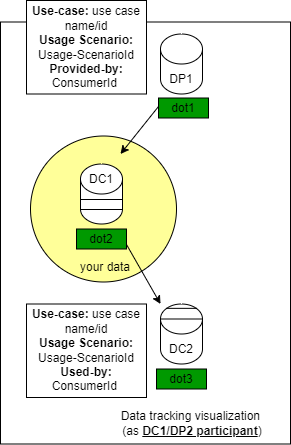

The diagram above was exported from draw.io. Its source (the exported page's mxGraphModel, read from the mxfile embedded in the PNG):
<mxGraphModel dx="4510" dy="1057" grid="1" gridSize="10" guides="1" tooltips="1" connect="1" arrows="1" fold="1" page="1" pageScale="1" pageWidth="850" pageHeight="1100" math="0" shadow="0">
  <root>
    <mxCell id="0" />
    <mxCell id="1" parent="0" />
    <mxCell id="2" value="" style="rounded=0;whiteSpace=wrap;html=1;" vertex="1" parent="1">
      <mxGeometry x="-2402" y="1365.5" width="290" height="422" as="geometry" />
    </mxCell>
    <mxCell id="3" value="" style="shape=cylinder3;whiteSpace=wrap;html=1;boundedLbl=1;backgroundOutline=1;size=15;" vertex="1" parent="1">
      <mxGeometry x="-2242" y="1377.5" width="42" height="60" as="geometry" />
    </mxCell>
    <mxCell id="4" value="" style="group" connectable="0" vertex="1" parent="1">
      <mxGeometry x="-2322" y="1507.5" width="101" height="118" as="geometry" />
    </mxCell>
    <mxCell id="5" value="" style="ellipse;whiteSpace=wrap;html=1;aspect=fixed;fillColor=#FFFF99;" vertex="1" parent="4">
      <mxGeometry x="-50" y="-28" width="146" height="146" as="geometry" />
    </mxCell>
    <mxCell id="6" value="" style="shape=cylinder3;whiteSpace=wrap;html=1;boundedLbl=1;backgroundOutline=1;size=15;" vertex="1" parent="4">
      <mxGeometry width="42" height="60" as="geometry" />
    </mxCell>
    <mxCell id="7" value="" style="endArrow=none;html=1;rounded=0;exitX=0;exitY=0;exitDx=0;exitDy=37.50000000000001;exitPerimeter=0;entryX=0;entryY=0.75;entryDx=0;entryDy=0;" edge="1" parent="4">
      <mxGeometry width="50" height="50" relative="1" as="geometry">
        <mxPoint y="35.50000000000006" as="sourcePoint" />
        <mxPoint x="42" y="35.50000000000006" as="targetPoint" />
      </mxGeometry>
    </mxCell>
    <mxCell id="8" value="" style="endArrow=none;html=1;rounded=0;exitX=0;exitY=0;exitDx=0;exitDy=37.50000000000001;exitPerimeter=0;entryX=0;entryY=0.75;entryDx=0;entryDy=0;" edge="1" parent="4">
      <mxGeometry width="50" height="50" relative="1" as="geometry">
        <mxPoint y="45.50000000000006" as="sourcePoint" />
        <mxPoint x="42" y="45.50000000000006" as="targetPoint" />
      </mxGeometry>
    </mxCell>
    <mxCell id="9" value="DC1" style="text;html=1;align=center;verticalAlign=middle;whiteSpace=wrap;rounded=0;" vertex="1" parent="4">
      <mxGeometry x="-9" width="60" height="30" as="geometry" />
    </mxCell>
    <mxCell id="10" value="your data" style="text;html=1;align=center;verticalAlign=middle;whiteSpace=wrap;rounded=0;" vertex="1" parent="4">
      <mxGeometry x="-5" y="88" width="60" height="30" as="geometry" />
    </mxCell>
    <mxCell id="11" value="" style="group" connectable="0" vertex="1" parent="1">
      <mxGeometry x="-2242" y="1647.5" width="51" height="60" as="geometry" />
    </mxCell>
    <mxCell id="12" value="" style="shape=cylinder3;whiteSpace=wrap;html=1;boundedLbl=1;backgroundOutline=1;size=15;" vertex="1" parent="11">
      <mxGeometry width="42" height="60" as="geometry" />
    </mxCell>
    <mxCell id="13" value="" style="endArrow=none;html=1;rounded=0;exitX=0.855;exitY=0;exitDx=0;exitDy=4.35;exitPerimeter=0;entryX=0.145;entryY=0;entryDx=0;entryDy=4.35;entryPerimeter=0;" edge="1" parent="11" source="12" target="12">
      <mxGeometry width="50" height="50" relative="1" as="geometry">
        <mxPoint x="52" y="110" as="sourcePoint" />
        <mxPoint x="12" y="90" as="targetPoint" />
      </mxGeometry>
    </mxCell>
    <mxCell id="14" value="" style="endArrow=none;html=1;rounded=0;exitX=1;exitY=0;exitDx=0;exitDy=15;exitPerimeter=0;entryX=0;entryY=0;entryDx=0;entryDy=15;entryPerimeter=0;" edge="1" parent="11" source="12" target="12">
      <mxGeometry width="50" height="50" relative="1" as="geometry">
        <mxPoint x="46" y="14" as="sourcePoint" />
        <mxPoint x="16" y="14" as="targetPoint" />
      </mxGeometry>
    </mxCell>
    <mxCell id="15" value="DC2" style="text;html=1;align=center;verticalAlign=middle;whiteSpace=wrap;rounded=0;" vertex="1" parent="11">
      <mxGeometry x="-9" y="30" width="60" height="30" as="geometry" />
    </mxCell>
    <mxCell id="16" value="DP1" style="text;html=1;align=center;verticalAlign=middle;whiteSpace=wrap;rounded=0;" vertex="1" parent="1">
      <mxGeometry x="-2251" y="1407.5" width="60" height="30" as="geometry" />
    </mxCell>
    <mxCell id="17" value="" style="endArrow=classic;html=1;rounded=0;" edge="1" parent="1">
      <mxGeometry width="50" height="50" relative="1" as="geometry">
        <mxPoint x="-2242" y="1447.5" as="sourcePoint" />
        <mxPoint x="-2282" y="1497.5" as="targetPoint" />
      </mxGeometry>
    </mxCell>
    <mxCell id="18" value="" style="endArrow=classic;html=1;rounded=0;" edge="1" parent="1">
      <mxGeometry width="50" height="50" relative="1" as="geometry">
        <mxPoint x="-2282" y="1577.5" as="sourcePoint" />
        <mxPoint x="-2242" y="1647.5" as="targetPoint" />
      </mxGeometry>
    </mxCell>
    <mxCell id="19" value="dot1" style="rounded=0;whiteSpace=wrap;html=1;fillColor=#009900;" vertex="1" parent="1">
      <mxGeometry x="-2244" y="1441.5" width="50" height="20" as="geometry" />
    </mxCell>
    <mxCell id="20" value="dot2" style="rounded=0;whiteSpace=wrap;html=1;fillColor=#009900;" vertex="1" parent="1">
      <mxGeometry x="-2326" y="1572.5" width="50" height="20" as="geometry" />
    </mxCell>
    <mxCell id="21" value="dot3" style="rounded=0;whiteSpace=wrap;html=1;fillColor=#009900;" vertex="1" parent="1">
      <mxGeometry x="-2246" y="1712.5" width="50" height="20" as="geometry" />
    </mxCell>
    <mxCell id="22" value="Data tracking visualization&amp;nbsp;&lt;div&gt;(as &lt;u&gt;&lt;b&gt;DC1/DP2 participant&lt;/b&gt;&lt;/u&gt;)&lt;/div&gt;" style="text;html=1;align=center;verticalAlign=middle;whiteSpace=wrap;rounded=0;" vertex="1" parent="1">
      <mxGeometry x="-2285" y="1751.5" width="150" height="30" as="geometry" />
    </mxCell>
    <mxCell id="23" value="&lt;b&gt;Use-case:&lt;/b&gt; use case name/id&lt;div&gt;&lt;b&gt;Usage Scenario:&lt;/b&gt; Usage-ScenarioId&lt;br&gt;&lt;div&gt;&lt;b&gt;Provided-by:&lt;/b&gt; ConsumerId&amp;nbsp;&lt;br&gt;&lt;/div&gt;&lt;/div&gt;" style="rounded=0;whiteSpace=wrap;html=1;" vertex="1" parent="1">
      <mxGeometry x="-2376" y="1344" width="120" height="93.5" as="geometry" />
    </mxCell>
    <mxCell id="24" value="&lt;b&gt;Use-case:&lt;/b&gt; use case name/id&lt;div&gt;&lt;b&gt;Usage Scenario:&lt;/b&gt; Usage-ScenarioId&lt;br&gt;&lt;div&gt;&lt;b&gt;Used-by:&lt;/b&gt; ConsumerId&amp;nbsp;&lt;br&gt;&lt;/div&gt;&lt;/div&gt;" style="rounded=0;whiteSpace=wrap;html=1;" vertex="1" parent="1">
      <mxGeometry x="-2376" y="1647.5" width="120" height="93.5" as="geometry" />
    </mxCell>
  </root>
</mxGraphModel>